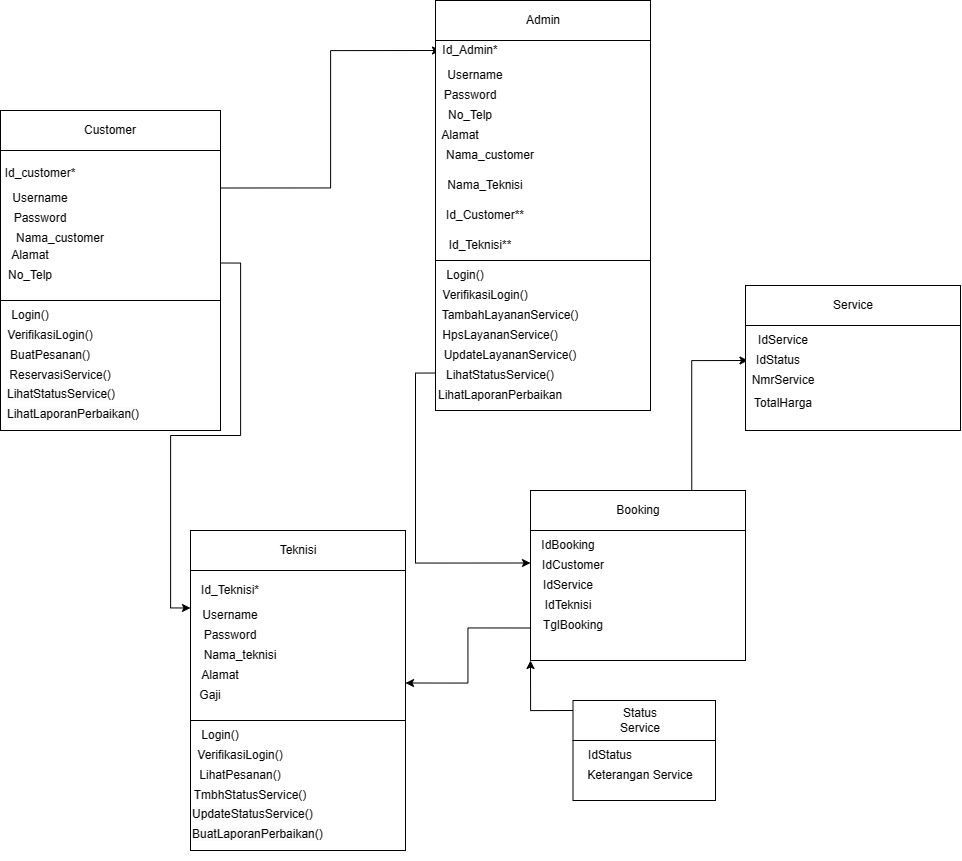

The diagram above was exported from draw.io. Its source (the exported page's mxGraphModel, read from the mxfile embedded in the PNG):
<mxGraphModel dx="1051" dy="2347" grid="1" gridSize="10" guides="1" tooltips="1" connect="1" arrows="1" fold="1" page="1" pageScale="1" pageWidth="850" pageHeight="1100" math="0" shadow="0">
  <root>
    <mxCell id="0" />
    <mxCell id="1" parent="0" />
    <mxCell id="RJOvaHNruQn53eA1LoOF-1" value="" style="rounded=0;whiteSpace=wrap;html=1;" parent="1" vertex="1">
      <mxGeometry x="400" y="20" width="215" height="40" as="geometry" />
    </mxCell>
    <mxCell id="RJOvaHNruQn53eA1LoOF-2" value="Teknisi" style="text;html=1;align=center;verticalAlign=middle;whiteSpace=wrap;rounded=0;" parent="1" vertex="1">
      <mxGeometry x="477.5" y="25" width="60" height="30" as="geometry" />
    </mxCell>
    <mxCell id="RJOvaHNruQn53eA1LoOF-3" value="" style="rounded=0;whiteSpace=wrap;html=1;" parent="1" vertex="1">
      <mxGeometry x="400" y="60" width="215" height="150" as="geometry" />
    </mxCell>
    <mxCell id="RJOvaHNruQn53eA1LoOF-4" value="" style="rounded=0;whiteSpace=wrap;html=1;" parent="1" vertex="1">
      <mxGeometry x="210" y="-400" width="220" height="40" as="geometry" />
    </mxCell>
    <mxCell id="RJOvaHNruQn53eA1LoOF-5" value="Customer" style="text;html=1;align=center;verticalAlign=middle;whiteSpace=wrap;rounded=0;" parent="1" vertex="1">
      <mxGeometry x="290" y="-395" width="60" height="30" as="geometry" />
    </mxCell>
    <mxCell id="RJOvaHNruQn53eA1LoOF-92" style="edgeStyle=orthogonalEdgeStyle;rounded=0;orthogonalLoop=1;jettySize=auto;html=1;exitX=1;exitY=0.25;exitDx=0;exitDy=0;entryX=0;entryY=0.5;entryDx=0;entryDy=0;" parent="1" source="RJOvaHNruQn53eA1LoOF-6" target="RJOvaHNruQn53eA1LoOF-29" edge="1">
      <mxGeometry relative="1" as="geometry" />
    </mxCell>
    <mxCell id="RJOvaHNruQn53eA1LoOF-95" style="edgeStyle=orthogonalEdgeStyle;rounded=0;orthogonalLoop=1;jettySize=auto;html=1;exitX=1;exitY=0.75;exitDx=0;exitDy=0;entryX=0;entryY=0.25;entryDx=0;entryDy=0;" parent="1" source="RJOvaHNruQn53eA1LoOF-6" target="RJOvaHNruQn53eA1LoOF-3" edge="1">
      <mxGeometry relative="1" as="geometry" />
    </mxCell>
    <mxCell id="RJOvaHNruQn53eA1LoOF-6" value="" style="rounded=0;whiteSpace=wrap;html=1;" parent="1" vertex="1">
      <mxGeometry x="210" y="-360" width="220" height="150" as="geometry" />
    </mxCell>
    <mxCell id="RJOvaHNruQn53eA1LoOF-7" value="" style="rounded=0;whiteSpace=wrap;html=1;" parent="1" vertex="1">
      <mxGeometry x="645" y="-510" width="215" height="40" as="geometry" />
    </mxCell>
    <mxCell id="RJOvaHNruQn53eA1LoOF-8" value="Admin" style="text;html=1;align=center;verticalAlign=middle;whiteSpace=wrap;rounded=0;" parent="1" vertex="1">
      <mxGeometry x="722.5" y="-505" width="60" height="30" as="geometry" />
    </mxCell>
    <mxCell id="RJOvaHNruQn53eA1LoOF-9" value="" style="rounded=0;whiteSpace=wrap;html=1;" parent="1" vertex="1">
      <mxGeometry x="645" y="-470" width="215" height="220" as="geometry" />
    </mxCell>
    <mxCell id="RJOvaHNruQn53eA1LoOF-10" value="Id_Teknisi*" style="text;html=1;align=center;verticalAlign=middle;whiteSpace=wrap;rounded=0;" parent="1" vertex="1">
      <mxGeometry x="410" y="65" width="60" height="30" as="geometry" />
    </mxCell>
    <mxCell id="RJOvaHNruQn53eA1LoOF-11" value="Username&lt;span style=&quot;color: rgba(0, 0, 0, 0); font-family: monospace; font-size: 0px; text-align: start; text-wrap: nowrap;&quot;&gt;%3CmxGraphModel%3E%3Croot%3E%3CmxCell%20id%3D%220%22%2F%3E%3CmxCell%20id%3D%221%22%20parent%3D%220%22%2F%3E%3CmxCell%20id%3D%222%22%20value%3D%22Id_Teknisi*%22%20style%3D%22text%3Bhtml%3D1%3Balign%3Dcenter%3BverticalAlign%3Dmiddle%3BwhiteSpace%3Dwrap%3Brounded%3D0%3B%22%20vertex%3D%221%22%20parent%3D%221%22%3E%3CmxGeometry%20x%3D%2290%22%20y%3D%22125%22%20width%3D%2260%22%20height%3D%2230%22%20as%3D%22geometry%22%2F%3E%3C%2FmxCell%3E%3C%2Froot%3E%3C%2FmxGraphModel%3E&lt;/span&gt;" style="text;html=1;align=center;verticalAlign=middle;whiteSpace=wrap;rounded=0;" parent="1" vertex="1">
      <mxGeometry x="410" y="90" width="60" height="30" as="geometry" />
    </mxCell>
    <mxCell id="RJOvaHNruQn53eA1LoOF-12" value="Password" style="text;html=1;align=center;verticalAlign=middle;whiteSpace=wrap;rounded=0;" parent="1" vertex="1">
      <mxGeometry x="410" y="110" width="60" height="30" as="geometry" />
    </mxCell>
    <mxCell id="RJOvaHNruQn53eA1LoOF-13" value="Nama_teknisi" style="text;html=1;align=center;verticalAlign=middle;whiteSpace=wrap;rounded=0;" parent="1" vertex="1">
      <mxGeometry x="420" y="130" width="60" height="30" as="geometry" />
    </mxCell>
    <mxCell id="RJOvaHNruQn53eA1LoOF-14" value="Alamat" style="text;html=1;align=center;verticalAlign=middle;whiteSpace=wrap;rounded=0;" parent="1" vertex="1">
      <mxGeometry x="400" y="150" width="60" height="30" as="geometry" />
    </mxCell>
    <mxCell id="RJOvaHNruQn53eA1LoOF-15" value="Gaji" style="text;html=1;align=center;verticalAlign=middle;whiteSpace=wrap;rounded=0;" parent="1" vertex="1">
      <mxGeometry x="390" y="170" width="60" height="30" as="geometry" />
    </mxCell>
    <mxCell id="RJOvaHNruQn53eA1LoOF-22" value="Id_customer*" style="text;html=1;align=center;verticalAlign=middle;whiteSpace=wrap;rounded=0;" parent="1" vertex="1">
      <mxGeometry x="220" y="-352.5" width="60" height="30" as="geometry" />
    </mxCell>
    <mxCell id="RJOvaHNruQn53eA1LoOF-23" value="Username&lt;span style=&quot;color: rgba(0, 0, 0, 0); font-family: monospace; font-size: 0px; text-align: start; text-wrap: nowrap;&quot;&gt;%3CmxGraphModel%3E%3Croot%3E%3CmxCell%20id%3D%220%22%2F%3E%3CmxCell%20id%3D%221%22%20parent%3D%220%22%2F%3E%3CmxCell%20id%3D%222%22%20value%3D%22Id_Teknisi*%22%20style%3D%22text%3Bhtml%3D1%3Balign%3Dcenter%3BverticalAlign%3Dmiddle%3BwhiteSpace%3Dwrap%3Brounded%3D0%3B%22%20vertex%3D%221%22%20parent%3D%221%22%3E%3CmxGeometry%20x%3D%2290%22%20y%3D%22125%22%20width%3D%2260%22%20height%3D%2230%22%20as%3D%22geometry%22%2F%3E%3C%2FmxCell%3E%3C%2Froot%3E%3C%2FmxGraphModel%3E&lt;/span&gt;" style="text;html=1;align=center;verticalAlign=middle;whiteSpace=wrap;rounded=0;" parent="1" vertex="1">
      <mxGeometry x="220" y="-327.5" width="60" height="30" as="geometry" />
    </mxCell>
    <mxCell id="RJOvaHNruQn53eA1LoOF-24" value="Password" style="text;html=1;align=center;verticalAlign=middle;whiteSpace=wrap;rounded=0;" parent="1" vertex="1">
      <mxGeometry x="220" y="-307.5" width="60" height="30" as="geometry" />
    </mxCell>
    <mxCell id="RJOvaHNruQn53eA1LoOF-25" value="Nama_customer" style="text;html=1;align=center;verticalAlign=middle;whiteSpace=wrap;rounded=0;" parent="1" vertex="1">
      <mxGeometry x="240" y="-287.5" width="60" height="30" as="geometry" />
    </mxCell>
    <mxCell id="RJOvaHNruQn53eA1LoOF-26" value="Alamat" style="text;html=1;align=center;verticalAlign=middle;whiteSpace=wrap;rounded=0;" parent="1" vertex="1">
      <mxGeometry x="210" y="-270" width="60" height="30" as="geometry" />
    </mxCell>
    <mxCell id="RJOvaHNruQn53eA1LoOF-27" value="No_Telp" style="text;html=1;align=center;verticalAlign=middle;whiteSpace=wrap;rounded=0;" parent="1" vertex="1">
      <mxGeometry x="210" y="-250" width="60" height="30" as="geometry" />
    </mxCell>
    <mxCell id="RJOvaHNruQn53eA1LoOF-29" value="Id_Admin*" style="text;html=1;align=center;verticalAlign=middle;whiteSpace=wrap;rounded=0;" parent="1" vertex="1">
      <mxGeometry x="650" y="-475" width="60" height="30" as="geometry" />
    </mxCell>
    <mxCell id="RJOvaHNruQn53eA1LoOF-30" value="Username&lt;span style=&quot;color: rgba(0, 0, 0, 0); font-family: monospace; font-size: 0px; text-align: start; text-wrap: nowrap;&quot;&gt;%3CmxGraphModel%3E%3Croot%3E%3CmxCell%20id%3D%220%22%2F%3E%3CmxCell%20id%3D%221%22%20parent%3D%220%22%2F%3E%3CmxCell%20id%3D%222%22%20value%3D%22Id_Teknisi*%22%20style%3D%22text%3Bhtml%3D1%3Balign%3Dcenter%3BverticalAlign%3Dmiddle%3BwhiteSpace%3Dwrap%3Brounded%3D0%3B%22%20vertex%3D%221%22%20parent%3D%221%22%3E%3CmxGeometry%20x%3D%2290%22%20y%3D%22125%22%20width%3D%2260%22%20height%3D%2230%22%20as%3D%22geometry%22%2F%3E%3C%2FmxCell%3E%3C%2Froot%3E%3C%2FmxGraphModel%3E&lt;/span&gt;" style="text;html=1;align=center;verticalAlign=middle;whiteSpace=wrap;rounded=0;" parent="1" vertex="1">
      <mxGeometry x="655" y="-450" width="60" height="30" as="geometry" />
    </mxCell>
    <mxCell id="RJOvaHNruQn53eA1LoOF-31" value="Password" style="text;html=1;align=center;verticalAlign=middle;whiteSpace=wrap;rounded=0;" parent="1" vertex="1">
      <mxGeometry x="650" y="-430" width="60" height="30" as="geometry" />
    </mxCell>
    <mxCell id="RJOvaHNruQn53eA1LoOF-32" value="No_Telp" style="text;html=1;align=center;verticalAlign=middle;whiteSpace=wrap;rounded=0;" parent="1" vertex="1">
      <mxGeometry x="650" y="-410" width="60" height="30" as="geometry" />
    </mxCell>
    <mxCell id="RJOvaHNruQn53eA1LoOF-33" value="Alamat" style="text;html=1;align=center;verticalAlign=middle;whiteSpace=wrap;rounded=0;" parent="1" vertex="1">
      <mxGeometry x="640" y="-390" width="60" height="30" as="geometry" />
    </mxCell>
    <mxCell id="RJOvaHNruQn53eA1LoOF-34" value="Nama_customer" style="text;html=1;align=center;verticalAlign=middle;whiteSpace=wrap;rounded=0;" parent="1" vertex="1">
      <mxGeometry x="670" y="-370" width="60" height="30" as="geometry" />
    </mxCell>
    <mxCell id="RJOvaHNruQn53eA1LoOF-35" value="Nama_Teknisi" style="text;html=1;align=center;verticalAlign=middle;whiteSpace=wrap;rounded=0;" parent="1" vertex="1">
      <mxGeometry x="665" y="-340" width="60" height="30" as="geometry" />
    </mxCell>
    <mxCell id="RJOvaHNruQn53eA1LoOF-37" value="Id_Customer**" style="text;html=1;align=center;verticalAlign=middle;whiteSpace=wrap;rounded=0;" parent="1" vertex="1">
      <mxGeometry x="665" y="-310" width="60" height="30" as="geometry" />
    </mxCell>
    <mxCell id="RJOvaHNruQn53eA1LoOF-38" value="Id_Teknisi**" style="text;html=1;align=center;verticalAlign=middle;whiteSpace=wrap;rounded=0;" parent="1" vertex="1">
      <mxGeometry x="660" y="-280" width="60" height="30" as="geometry" />
    </mxCell>
    <mxCell id="RJOvaHNruQn53eA1LoOF-40" value="" style="rounded=0;whiteSpace=wrap;html=1;" parent="1" vertex="1">
      <mxGeometry x="210" y="-210" width="220" height="130" as="geometry" />
    </mxCell>
    <mxCell id="RJOvaHNruQn53eA1LoOF-41" value="Login()" style="text;html=1;align=center;verticalAlign=middle;whiteSpace=wrap;rounded=0;" parent="1" vertex="1">
      <mxGeometry x="210" y="-210" width="60" height="30" as="geometry" />
    </mxCell>
    <mxCell id="RJOvaHNruQn53eA1LoOF-42" value="VerifikasiLogin()" style="text;html=1;align=center;verticalAlign=middle;whiteSpace=wrap;rounded=0;" parent="1" vertex="1">
      <mxGeometry x="230" y="-190" width="60" height="30" as="geometry" />
    </mxCell>
    <mxCell id="RJOvaHNruQn53eA1LoOF-43" value="BuatPesanan()" style="text;html=1;align=center;verticalAlign=middle;whiteSpace=wrap;rounded=0;" parent="1" vertex="1">
      <mxGeometry x="230" y="-170" width="60" height="30" as="geometry" />
    </mxCell>
    <mxCell id="RJOvaHNruQn53eA1LoOF-44" value="ReservasiService()" style="text;html=1;align=center;verticalAlign=middle;whiteSpace=wrap;rounded=0;" parent="1" vertex="1">
      <mxGeometry x="240" y="-150" width="60" height="30" as="geometry" />
    </mxCell>
    <mxCell id="RJOvaHNruQn53eA1LoOF-96" style="edgeStyle=orthogonalEdgeStyle;rounded=0;orthogonalLoop=1;jettySize=auto;html=1;exitX=0;exitY=0.75;exitDx=0;exitDy=0;entryX=0;entryY=0.25;entryDx=0;entryDy=0;" parent="1" source="RJOvaHNruQn53eA1LoOF-45" target="RJOvaHNruQn53eA1LoOF-66" edge="1">
      <mxGeometry relative="1" as="geometry" />
    </mxCell>
    <mxCell id="RJOvaHNruQn53eA1LoOF-45" value="" style="rounded=0;whiteSpace=wrap;html=1;" parent="1" vertex="1">
      <mxGeometry x="645" y="-250" width="215" height="150" as="geometry" />
    </mxCell>
    <mxCell id="RJOvaHNruQn53eA1LoOF-46" value="Login()" style="text;html=1;align=center;verticalAlign=middle;whiteSpace=wrap;rounded=0;" parent="1" vertex="1">
      <mxGeometry x="645" y="-250" width="60" height="30" as="geometry" />
    </mxCell>
    <mxCell id="RJOvaHNruQn53eA1LoOF-47" value="VerifikasiLogin()" style="text;html=1;align=center;verticalAlign=middle;whiteSpace=wrap;rounded=0;" parent="1" vertex="1">
      <mxGeometry x="665" y="-230" width="60" height="30" as="geometry" />
    </mxCell>
    <mxCell id="RJOvaHNruQn53eA1LoOF-48" value="TambahLayananService()" style="text;html=1;align=center;verticalAlign=middle;whiteSpace=wrap;rounded=0;" parent="1" vertex="1">
      <mxGeometry x="690" y="-210" width="60" height="30" as="geometry" />
    </mxCell>
    <mxCell id="RJOvaHNruQn53eA1LoOF-49" value="HpsLayananService()" style="text;html=1;align=center;verticalAlign=middle;whiteSpace=wrap;rounded=0;" parent="1" vertex="1">
      <mxGeometry x="680" y="-190" width="60" height="30" as="geometry" />
    </mxCell>
    <mxCell id="RJOvaHNruQn53eA1LoOF-50" value="" style="rounded=0;whiteSpace=wrap;html=1;" parent="1" vertex="1">
      <mxGeometry x="400" y="210" width="215" height="130" as="geometry" />
    </mxCell>
    <mxCell id="RJOvaHNruQn53eA1LoOF-51" value="Login()" style="text;html=1;align=center;verticalAlign=middle;whiteSpace=wrap;rounded=0;" parent="1" vertex="1">
      <mxGeometry x="400" y="210" width="60" height="30" as="geometry" />
    </mxCell>
    <mxCell id="RJOvaHNruQn53eA1LoOF-52" value="VerifikasiLogin()" style="text;html=1;align=center;verticalAlign=middle;whiteSpace=wrap;rounded=0;" parent="1" vertex="1">
      <mxGeometry x="420" y="230" width="60" height="30" as="geometry" />
    </mxCell>
    <mxCell id="RJOvaHNruQn53eA1LoOF-53" value="LihatPesanan()" style="text;html=1;align=center;verticalAlign=middle;whiteSpace=wrap;rounded=0;" parent="1" vertex="1">
      <mxGeometry x="420" y="250" width="60" height="30" as="geometry" />
    </mxCell>
    <mxCell id="RJOvaHNruQn53eA1LoOF-54" value="TmbhStatusService()" style="text;html=1;align=center;verticalAlign=middle;whiteSpace=wrap;rounded=0;" parent="1" vertex="1">
      <mxGeometry x="430" y="270" width="60" height="30" as="geometry" />
    </mxCell>
    <mxCell id="RJOvaHNruQn53eA1LoOF-55" value="&lt;span style=&quot;color: rgb(0, 0, 0); font-family: Helvetica; font-size: 12px; font-style: normal; font-variant-ligatures: normal; font-variant-caps: normal; font-weight: 400; letter-spacing: normal; orphans: 2; text-align: center; text-indent: 0px; text-transform: none; widows: 2; word-spacing: 0px; -webkit-text-stroke-width: 0px; white-space: normal; background-color: rgb(251, 251, 251); text-decoration-thickness: initial; text-decoration-style: initial; text-decoration-color: initial; display: inline !important; float: none;&quot;&gt;LihatStatusService()&lt;/span&gt;" style="text;whiteSpace=wrap;html=1;" parent="1" vertex="1">
      <mxGeometry x="215" y="-130" width="130" height="40" as="geometry" />
    </mxCell>
    <mxCell id="RJOvaHNruQn53eA1LoOF-56" value="&lt;span style=&quot;color: rgb(0, 0, 0); font-family: Helvetica; font-size: 12px; font-style: normal; font-variant-ligatures: normal; font-variant-caps: normal; font-weight: 400; letter-spacing: normal; orphans: 2; text-align: center; text-indent: 0px; text-transform: none; widows: 2; word-spacing: 0px; -webkit-text-stroke-width: 0px; white-space: normal; background-color: rgb(251, 251, 251); text-decoration-thickness: initial; text-decoration-style: initial; text-decoration-color: initial; display: inline !important; float: none;&quot;&gt;LihatLaporanPerbaikan()&lt;/span&gt;" style="text;whiteSpace=wrap;html=1;" parent="1" vertex="1">
      <mxGeometry x="215" y="-110" width="130" height="40" as="geometry" />
    </mxCell>
    <mxCell id="RJOvaHNruQn53eA1LoOF-57" value="&lt;span style=&quot;color: rgb(0, 0, 0); font-family: Helvetica; font-size: 12px; font-style: normal; font-variant-ligatures: normal; font-variant-caps: normal; font-weight: 400; letter-spacing: normal; orphans: 2; text-align: center; text-indent: 0px; text-transform: none; widows: 2; word-spacing: 0px; -webkit-text-stroke-width: 0px; white-space: normal; background-color: rgb(251, 251, 251); text-decoration-thickness: initial; text-decoration-style: initial; text-decoration-color: initial; display: inline !important; float: none;&quot;&gt;UpdateStatusService()&lt;/span&gt;" style="text;whiteSpace=wrap;html=1;" parent="1" vertex="1">
      <mxGeometry x="400" y="290" width="150" height="20" as="geometry" />
    </mxCell>
    <mxCell id="RJOvaHNruQn53eA1LoOF-58" value="&lt;span style=&quot;color: rgb(0, 0, 0); font-family: Helvetica; font-size: 12px; font-style: normal; font-variant-ligatures: normal; font-variant-caps: normal; font-weight: 400; letter-spacing: normal; orphans: 2; text-align: center; text-indent: 0px; text-transform: none; widows: 2; word-spacing: 0px; -webkit-text-stroke-width: 0px; white-space: normal; background-color: rgb(251, 251, 251); text-decoration-thickness: initial; text-decoration-style: initial; text-decoration-color: initial; display: inline !important; float: none;&quot;&gt;BuatLaporanPerbaikan()&lt;/span&gt;" style="text;whiteSpace=wrap;html=1;" parent="1" vertex="1">
      <mxGeometry x="400" y="310" width="150" height="40" as="geometry" />
    </mxCell>
    <mxCell id="RJOvaHNruQn53eA1LoOF-59" value="UpdateLayananService()" style="text;html=1;align=center;verticalAlign=middle;whiteSpace=wrap;rounded=0;" parent="1" vertex="1">
      <mxGeometry x="690" y="-170" width="60" height="30" as="geometry" />
    </mxCell>
    <mxCell id="RJOvaHNruQn53eA1LoOF-60" value="LihatStatusService()" style="text;html=1;align=center;verticalAlign=middle;whiteSpace=wrap;rounded=0;" parent="1" vertex="1">
      <mxGeometry x="680" y="-150" width="60" height="30" as="geometry" />
    </mxCell>
    <mxCell id="RJOvaHNruQn53eA1LoOF-61" value="LihatLaporanPerbaikan" style="text;html=1;align=center;verticalAlign=middle;whiteSpace=wrap;rounded=0;" parent="1" vertex="1">
      <mxGeometry x="680" y="-130" width="60" height="30" as="geometry" />
    </mxCell>
    <mxCell id="RJOvaHNruQn53eA1LoOF-99" style="edgeStyle=orthogonalEdgeStyle;rounded=0;orthogonalLoop=1;jettySize=auto;html=1;exitX=0.75;exitY=0;exitDx=0;exitDy=0;entryX=0;entryY=0.5;entryDx=0;entryDy=0;" parent="1" source="RJOvaHNruQn53eA1LoOF-62" target="RJOvaHNruQn53eA1LoOF-80" edge="1">
      <mxGeometry relative="1" as="geometry" />
    </mxCell>
    <mxCell id="RJOvaHNruQn53eA1LoOF-62" value="" style="rounded=0;whiteSpace=wrap;html=1;" parent="1" vertex="1">
      <mxGeometry x="740" y="-20" width="215" height="40" as="geometry" />
    </mxCell>
    <mxCell id="RJOvaHNruQn53eA1LoOF-97" style="edgeStyle=orthogonalEdgeStyle;rounded=0;orthogonalLoop=1;jettySize=auto;html=1;exitX=0;exitY=0.75;exitDx=0;exitDy=0;entryX=1;entryY=0.75;entryDx=0;entryDy=0;" parent="1" source="RJOvaHNruQn53eA1LoOF-66" target="RJOvaHNruQn53eA1LoOF-3" edge="1">
      <mxGeometry relative="1" as="geometry" />
    </mxCell>
    <mxCell id="RJOvaHNruQn53eA1LoOF-66" value="" style="rounded=0;whiteSpace=wrap;html=1;" parent="1" vertex="1">
      <mxGeometry x="740" y="20" width="215" height="130" as="geometry" />
    </mxCell>
    <mxCell id="RJOvaHNruQn53eA1LoOF-67" value="Booking" style="text;html=1;align=center;verticalAlign=middle;whiteSpace=wrap;rounded=0;" parent="1" vertex="1">
      <mxGeometry x="817.5" y="-15" width="60" height="30" as="geometry" />
    </mxCell>
    <mxCell id="RJOvaHNruQn53eA1LoOF-70" value="IdBooking" style="text;html=1;align=center;verticalAlign=middle;whiteSpace=wrap;rounded=0;" parent="1" vertex="1">
      <mxGeometry x="747.5" y="20" width="60" height="30" as="geometry" />
    </mxCell>
    <mxCell id="RJOvaHNruQn53eA1LoOF-71" value="IdCustomer" style="text;html=1;align=center;verticalAlign=middle;whiteSpace=wrap;rounded=0;" parent="1" vertex="1">
      <mxGeometry x="752.5" y="40" width="60" height="30" as="geometry" />
    </mxCell>
    <mxCell id="RJOvaHNruQn53eA1LoOF-72" value="IdService" style="text;html=1;align=center;verticalAlign=middle;whiteSpace=wrap;rounded=0;" parent="1" vertex="1">
      <mxGeometry x="747.5" y="60" width="60" height="30" as="geometry" />
    </mxCell>
    <mxCell id="RJOvaHNruQn53eA1LoOF-73" value="IdTeknisi" style="text;html=1;align=center;verticalAlign=middle;whiteSpace=wrap;rounded=0;" parent="1" vertex="1">
      <mxGeometry x="747.5" y="80" width="60" height="30" as="geometry" />
    </mxCell>
    <mxCell id="RJOvaHNruQn53eA1LoOF-75" value="TglBooking" style="text;html=1;align=center;verticalAlign=middle;whiteSpace=wrap;rounded=0;" parent="1" vertex="1">
      <mxGeometry x="752.5" y="100" width="60" height="30" as="geometry" />
    </mxCell>
    <mxCell id="RJOvaHNruQn53eA1LoOF-76" value="" style="rounded=0;whiteSpace=wrap;html=1;" parent="1" vertex="1">
      <mxGeometry x="955" y="-225" width="215" height="40" as="geometry" />
    </mxCell>
    <mxCell id="RJOvaHNruQn53eA1LoOF-77" value="" style="rounded=0;whiteSpace=wrap;html=1;" parent="1" vertex="1">
      <mxGeometry x="955" y="-185" width="215" height="105" as="geometry" />
    </mxCell>
    <mxCell id="RJOvaHNruQn53eA1LoOF-78" value="Service" style="text;html=1;align=center;verticalAlign=middle;whiteSpace=wrap;rounded=0;" parent="1" vertex="1">
      <mxGeometry x="1032.5" y="-220" width="60" height="30" as="geometry" />
    </mxCell>
    <mxCell id="RJOvaHNruQn53eA1LoOF-79" value="IdService" style="text;html=1;align=center;verticalAlign=middle;whiteSpace=wrap;rounded=0;" parent="1" vertex="1">
      <mxGeometry x="962.5" y="-185" width="60" height="30" as="geometry" />
    </mxCell>
    <mxCell id="RJOvaHNruQn53eA1LoOF-80" value="IdStatus" style="text;html=1;align=center;verticalAlign=middle;whiteSpace=wrap;rounded=0;" parent="1" vertex="1">
      <mxGeometry x="957.5" y="-165" width="60" height="30" as="geometry" />
    </mxCell>
    <mxCell id="RJOvaHNruQn53eA1LoOF-81" value="NmrService" style="text;html=1;align=center;verticalAlign=middle;whiteSpace=wrap;rounded=0;" parent="1" vertex="1">
      <mxGeometry x="962.5" y="-145" width="60" height="30" as="geometry" />
    </mxCell>
    <mxCell id="RJOvaHNruQn53eA1LoOF-82" value="TotalHarga" style="text;html=1;align=center;verticalAlign=middle;whiteSpace=wrap;rounded=0;" parent="1" vertex="1">
      <mxGeometry x="962.5" y="-120" width="60" height="25" as="geometry" />
    </mxCell>
    <mxCell id="RJOvaHNruQn53eA1LoOF-98" style="edgeStyle=orthogonalEdgeStyle;rounded=0;orthogonalLoop=1;jettySize=auto;html=1;exitX=0;exitY=0.25;exitDx=0;exitDy=0;entryX=0;entryY=1;entryDx=0;entryDy=0;" parent="1" source="RJOvaHNruQn53eA1LoOF-84" target="RJOvaHNruQn53eA1LoOF-66" edge="1">
      <mxGeometry relative="1" as="geometry" />
    </mxCell>
    <mxCell id="RJOvaHNruQn53eA1LoOF-84" value="" style="rounded=0;whiteSpace=wrap;html=1;" parent="1" vertex="1">
      <mxGeometry x="782.5" y="190" width="142.5" height="40" as="geometry" />
    </mxCell>
    <mxCell id="RJOvaHNruQn53eA1LoOF-85" value="" style="rounded=0;whiteSpace=wrap;html=1;" parent="1" vertex="1">
      <mxGeometry x="782.5" y="230" width="142.5" height="60" as="geometry" />
    </mxCell>
    <mxCell id="RJOvaHNruQn53eA1LoOF-86" value="Status Service" style="text;html=1;align=center;verticalAlign=middle;whiteSpace=wrap;rounded=0;" parent="1" vertex="1">
      <mxGeometry x="820" y="195" width="60" height="30" as="geometry" />
    </mxCell>
    <mxCell id="RJOvaHNruQn53eA1LoOF-87" value="IdStatus" style="text;html=1;align=center;verticalAlign=middle;whiteSpace=wrap;rounded=0;" parent="1" vertex="1">
      <mxGeometry x="790" y="230" width="60" height="30" as="geometry" />
    </mxCell>
    <mxCell id="RJOvaHNruQn53eA1LoOF-88" value="Keterangan Service" style="text;html=1;align=center;verticalAlign=middle;whiteSpace=wrap;rounded=0;" parent="1" vertex="1">
      <mxGeometry x="790" y="250" width="120" height="30" as="geometry" />
    </mxCell>
  </root>
</mxGraphModel>